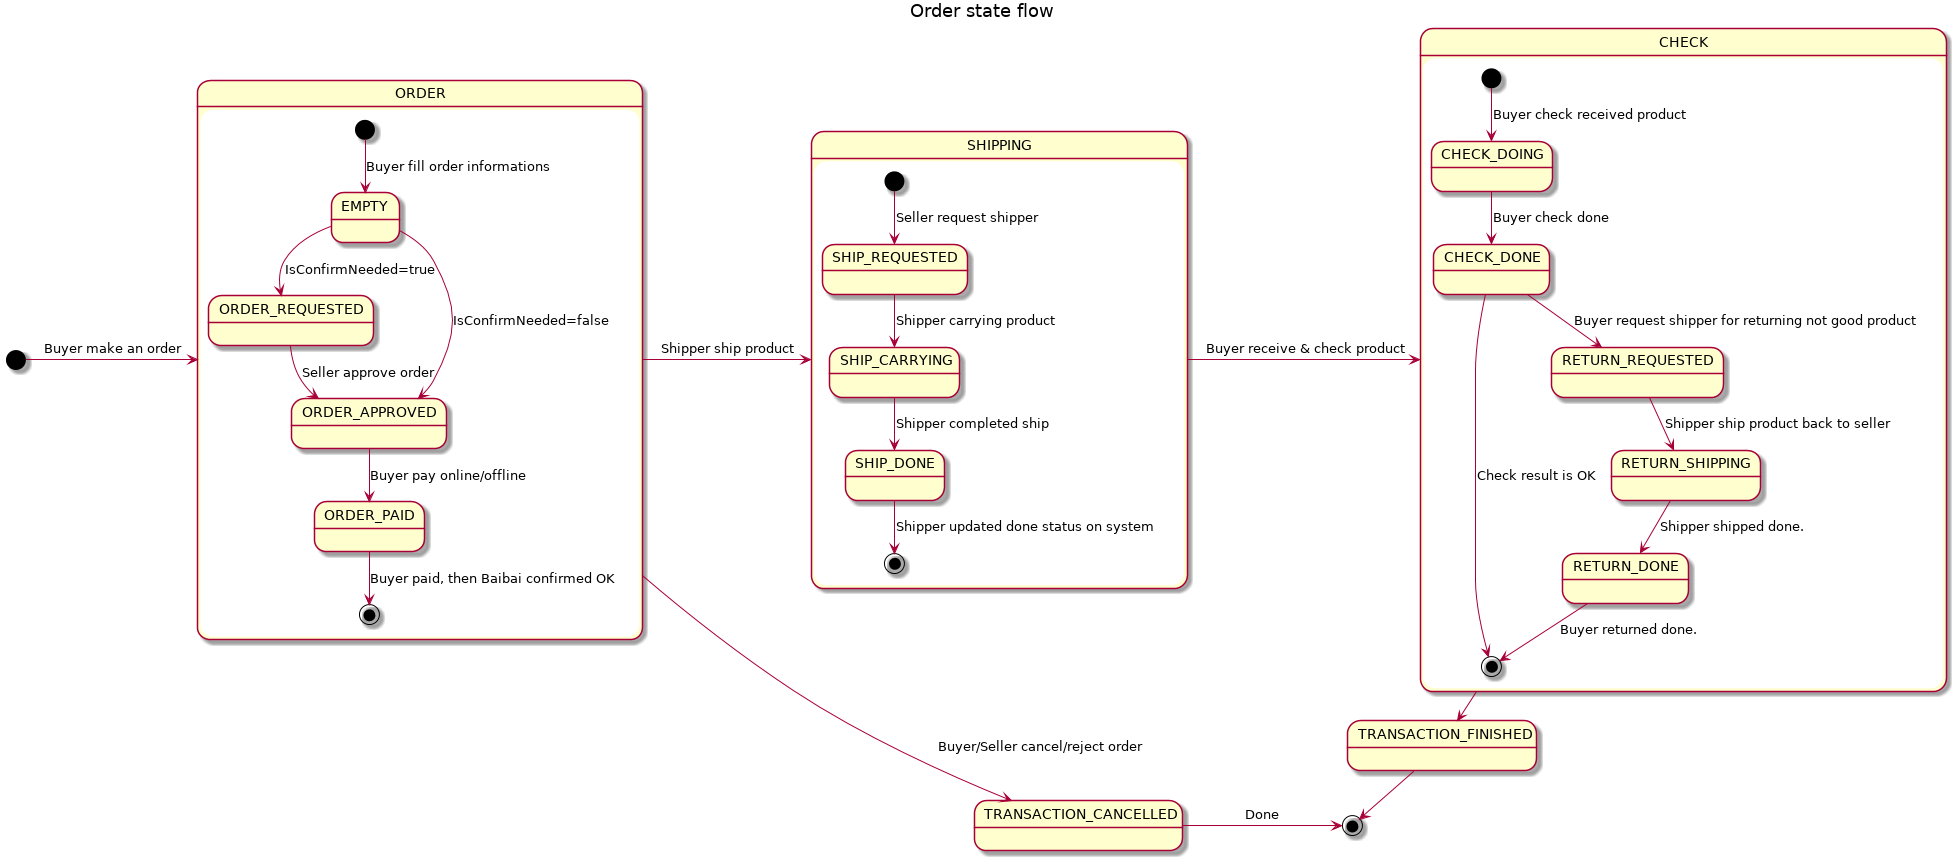

The diagram above was rendered by PlantUML. Its source (embedded in the PNG):
@startuml
title Order state flow

state ORDER {
  [*] -d-> EMPTY: Buyer fill order informations
  EMPTY -d-> ORDER_REQUESTED: IsConfirmNeeded=true
  ORDER_REQUESTED -d-> ORDER_APPROVED: Seller approve order
  EMPTY -d-> ORDER_APPROVED: IsConfirmNeeded=false
  ORDER_APPROVED -d-> ORDER_PAID: Buyer pay online/offline
  ORDER_PAID -d-> [*]: Buyer paid, then Baibai confirmed OK
}

state SHIPPING {
  [*] -d-> SHIP_REQUESTED: Seller request shipper
  SHIP_REQUESTED -d-> SHIP_CARRYING: Shipper carrying product
  SHIP_CARRYING -d-> SHIP_DONE: Shipper completed ship
  SHIP_DONE -d-> [*]: Shipper updated done status on system
}

state CHECK {
  [*] -d-> CHECK_DOING: Buyer check received product
  CHECK_DOING -d-> CHECK_DONE: Buyer check done
  CHECK_DONE -d-> [*]: Check result is OK
  CHECK_DONE -d-> RETURN_REQUESTED: Buyer request shipper for returning not good product
  RETURN_REQUESTED -d-> RETURN_SHIPPING: Shipper ship product back to seller
  RETURN_SHIPPING -d-> RETURN_DONE: Shipper shipped done.
  RETURN_DONE -d-> [*]: Buyer returned done.
}

[*] -r-> ORDER: Buyer make an order
ORDER -r-> SHIPPING: Shipper ship product
SHIPPING -r-> CHECK: Buyer receive & check product
CHECK -r-> TRANSACTION_FINISHED: Transaction finish OK
TRANSACTION_FINISHED -r-> [*]: Done

ORDER -d-> TRANSACTION_CANCELLED: Buyer/Seller cancel/reject order
TRANSACTION_CANCELLED -r-> [*]: Done
@enduml